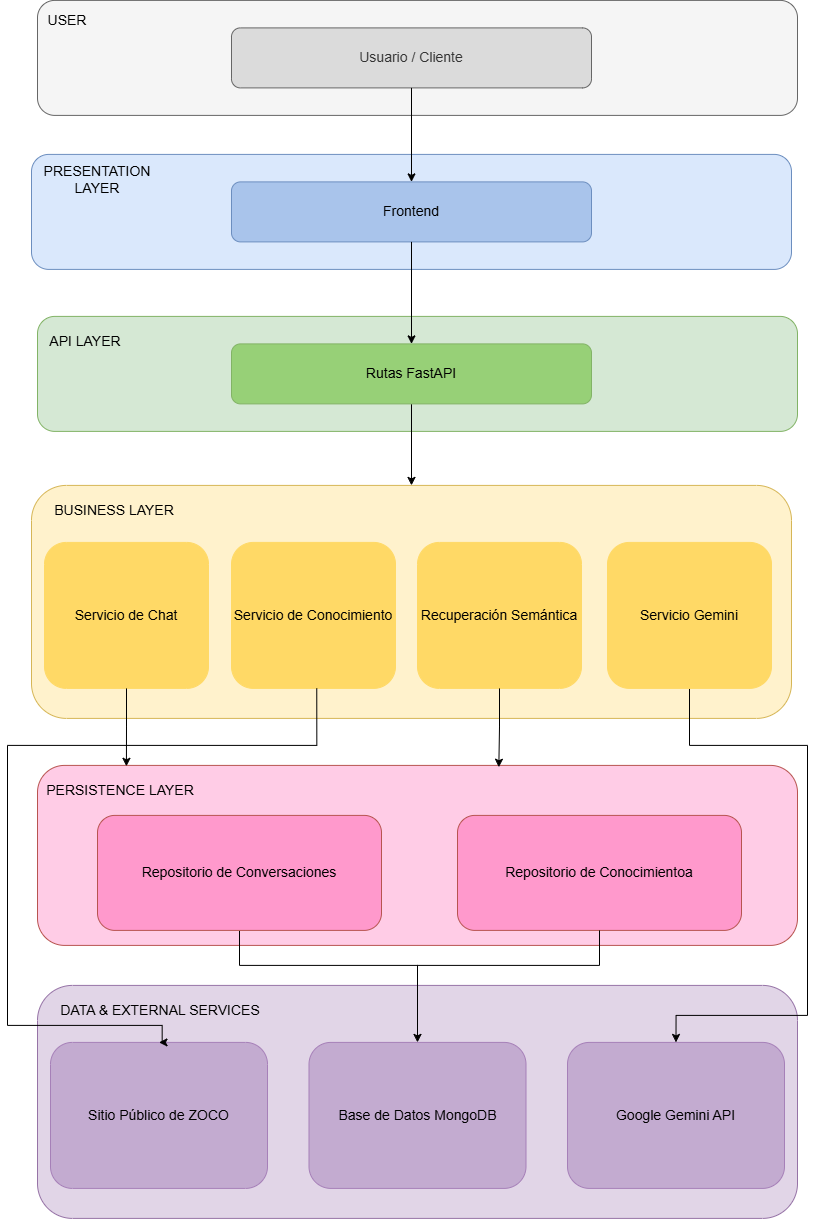

The diagram above was exported from draw.io. Its source (the exported page's mxGraphModel, read from the mxfile embedded in the PNG):
<mxGraphModel dx="717" dy="828" grid="1" gridSize="10" guides="1" tooltips="1" connect="1" arrows="1" fold="1" page="1" pageScale="1" pageWidth="827" pageHeight="1169" math="0" shadow="0">
  <root>
    <mxCell id="0" />
    <mxCell id="1" parent="0" />
    <mxCell id="KPmjEW4OxtMa2x0pEPOM-20" parent="1" style="rounded=1;whiteSpace=wrap;html=1;fillColor=#FFCCE6;strokeColor=#b85450;" value="" vertex="1">
      <mxGeometry height="180" width="760" x="40" y="800" as="geometry" />
    </mxCell>
    <mxCell id="KPmjEW4OxtMa2x0pEPOM-36" edge="1" parent="1" source="KPmjEW4OxtMa2x0pEPOM-22" style="edgeStyle=orthogonalEdgeStyle;rounded=0;orthogonalLoop=1;jettySize=auto;html=1;" target="KPmjEW4OxtMa2x0pEPOM-29">
      <mxGeometry relative="1" as="geometry">
        <Array as="points">
          <mxPoint x="242" y="1000" />
          <mxPoint x="420" y="1000" />
        </Array>
      </mxGeometry>
    </mxCell>
    <mxCell id="KPmjEW4OxtMa2x0pEPOM-22" parent="1" style="rounded=1;whiteSpace=wrap;html=1;fillColor=light-dark(#FF99CC,#512D2B);strokeColor=#b85450;" value="&lt;span style=&quot;font-size: 14px;&quot;&gt;Repositorio de Conversaciones&lt;/span&gt;" vertex="1">
      <mxGeometry height="115" width="284" x="100" y="850" as="geometry" />
    </mxCell>
    <mxCell id="KPmjEW4OxtMa2x0pEPOM-5" parent="1" style="rounded=1;whiteSpace=wrap;html=1;fillColor=#dae8fc;strokeColor=#6c8ebf;" value="" vertex="1">
      <mxGeometry height="115" width="760" x="34" y="189" as="geometry" />
    </mxCell>
    <mxCell id="KPmjEW4OxtMa2x0pEPOM-3" parent="1" style="rounded=1;whiteSpace=wrap;html=1;fillColor=#f5f5f5;strokeColor=#666666;fontColor=#333333;" value="" vertex="1">
      <mxGeometry height="115" width="760" x="40" y="35" as="geometry" />
    </mxCell>
    <mxCell id="KPmjEW4OxtMa2x0pEPOM-2" parent="1" style="text;html=1;whiteSpace=wrap;strokeColor=none;fillColor=none;align=center;verticalAlign=middle;rounded=0;fontSize=14;" value="USER" vertex="1">
      <mxGeometry height="30" width="60" x="40" y="40" as="geometry" />
    </mxCell>
    <mxCell id="KPmjEW4OxtMa2x0pEPOM-4" parent="1" style="rounded=1;whiteSpace=wrap;html=1;fillColor=#DBDBDB;strokeColor=#666666;fontColor=#333333;" value="&lt;font style=&quot;font-size: 14px;&quot;&gt;Usuario / Cliente&lt;/font&gt;" vertex="1">
      <mxGeometry height="60" width="360" x="234" y="62.5" as="geometry" />
    </mxCell>
    <mxCell id="KPmjEW4OxtMa2x0pEPOM-31" edge="1" parent="1" source="KPmjEW4OxtMa2x0pEPOM-4" style="edgeStyle=orthogonalEdgeStyle;rounded=0;orthogonalLoop=1;jettySize=auto;html=1;exitX=0.5;exitY=1;exitDx=0;exitDy=0;" target="KPmjEW4OxtMa2x0pEPOM-7">
      <mxGeometry relative="1" as="geometry" />
    </mxCell>
    <mxCell id="KPmjEW4OxtMa2x0pEPOM-6" parent="1" style="text;html=1;whiteSpace=wrap;strokeColor=none;fillColor=none;align=center;verticalAlign=middle;rounded=0;fontSize=14;" value="PRESENTATION LAYER" vertex="1">
      <mxGeometry height="30" width="60" x="70" y="199" as="geometry" />
    </mxCell>
    <mxCell id="KPmjEW4OxtMa2x0pEPOM-8" parent="1" style="rounded=1;whiteSpace=wrap;html=1;fillColor=#d5e8d4;strokeColor=#82b366;" value="" vertex="1">
      <mxGeometry height="115" width="760" x="40" y="351" as="geometry" />
    </mxCell>
    <mxCell id="KPmjEW4OxtMa2x0pEPOM-7" parent="1" style="rounded=1;whiteSpace=wrap;html=1;fillColor=light-dark(#A9C4EB,#1D293B);strokeColor=#6c8ebf;" value="&lt;font style=&quot;font-size: 14px;&quot;&gt;Frontend&lt;/font&gt;" vertex="1">
      <mxGeometry height="60" width="360" x="234" y="216.5" as="geometry" />
    </mxCell>
    <mxCell id="KPmjEW4OxtMa2x0pEPOM-9" parent="1" style="text;html=1;whiteSpace=wrap;strokeColor=none;fillColor=none;align=center;verticalAlign=middle;rounded=0;fontSize=14;" value="API LAYER" vertex="1">
      <mxGeometry height="30" width="84" x="46" y="361" as="geometry" />
    </mxCell>
    <mxCell id="KPmjEW4OxtMa2x0pEPOM-33" edge="1" parent="1" source="KPmjEW4OxtMa2x0pEPOM-10" style="edgeStyle=orthogonalEdgeStyle;rounded=0;orthogonalLoop=1;jettySize=auto;html=1;entryX=0.5;entryY=0;entryDx=0;entryDy=0;" target="KPmjEW4OxtMa2x0pEPOM-12">
      <mxGeometry relative="1" as="geometry" />
    </mxCell>
    <mxCell id="KPmjEW4OxtMa2x0pEPOM-10" parent="1" style="rounded=1;whiteSpace=wrap;html=1;fillColor=#97D077;strokeColor=#82b366;" value="&lt;font style=&quot;font-size: 14px;&quot;&gt;Rutas FastAPI&lt;/font&gt;" vertex="1">
      <mxGeometry height="60" width="360" x="234" y="378.5" as="geometry" />
    </mxCell>
    <mxCell id="KPmjEW4OxtMa2x0pEPOM-12" parent="1" style="rounded=1;whiteSpace=wrap;html=1;fillColor=#fff2cc;strokeColor=#d6b656;" value="" vertex="1">
      <mxGeometry height="233" width="760" x="34" y="520" as="geometry" />
    </mxCell>
    <mxCell id="KPmjEW4OxtMa2x0pEPOM-13" parent="1" style="text;html=1;whiteSpace=wrap;strokeColor=none;fillColor=none;align=center;verticalAlign=middle;rounded=0;fontSize=14;" value="BUSINESS LAYER" vertex="1">
      <mxGeometry height="30" width="154" x="40" y="530" as="geometry" />
    </mxCell>
    <mxCell id="KPmjEW4OxtMa2x0pEPOM-14" parent="1" style="rounded=1;whiteSpace=wrap;html=1;fillColor=light-dark(#FFD966,#281D00);strokeColor=light-dark(#FFD966,#6D5100);" value="&lt;span style=&quot;font-size: 14px;&quot;&gt;Servicio de Chat&lt;/span&gt;" vertex="1">
      <mxGeometry height="146" width="164" x="47" y="577" as="geometry" />
    </mxCell>
    <mxCell id="KPmjEW4OxtMa2x0pEPOM-17" parent="1" style="rounded=1;whiteSpace=wrap;html=1;fillColor=#FFD966;strokeColor=light-dark(#FFD966,#6D5100);" value="&lt;span style=&quot;font-size: 14px;&quot;&gt;Servicio de Conocimiento&lt;/span&gt;" vertex="1">
      <mxGeometry height="146" width="164" x="234" y="577" as="geometry" />
    </mxCell>
    <mxCell id="KPmjEW4OxtMa2x0pEPOM-18" parent="1" style="rounded=1;whiteSpace=wrap;html=1;fillColor=#FFD966;strokeColor=light-dark(#FFD966,#6D5100);" value="&lt;font style=&quot;font-size: 14px;&quot;&gt;Recuperación Semántica&lt;/font&gt;" vertex="1">
      <mxGeometry height="146" width="164" x="420" y="577" as="geometry" />
    </mxCell>
    <mxCell id="KPmjEW4OxtMa2x0pEPOM-21" parent="1" style="text;html=1;whiteSpace=wrap;strokeColor=none;fillColor=none;align=center;verticalAlign=middle;rounded=0;fontSize=14;" value="PERSISTENCE LAYER" vertex="1">
      <mxGeometry height="30" width="154" x="46" y="810" as="geometry" />
    </mxCell>
    <mxCell id="KPmjEW4OxtMa2x0pEPOM-25" parent="1" style="rounded=1;whiteSpace=wrap;html=1;fillColor=light-dark(#FF99CC,#512D2B);strokeColor=light-dark(#B85450,#512D2B);" value="&lt;span style=&quot;font-size: 14px;&quot;&gt;Repositorio de Conocimientoa&lt;/span&gt;" vertex="1">
      <mxGeometry height="115" width="284" x="460" y="850" as="geometry" />
    </mxCell>
    <mxCell id="KPmjEW4OxtMa2x0pEPOM-26" parent="1" style="rounded=1;whiteSpace=wrap;html=1;fillColor=#e1d5e7;strokeColor=#9673a6;" value="" vertex="1">
      <mxGeometry height="233" width="760" x="40" y="1020" as="geometry" />
    </mxCell>
    <mxCell id="KPmjEW4OxtMa2x0pEPOM-27" parent="1" style="text;html=1;whiteSpace=wrap;strokeColor=none;fillColor=none;align=center;verticalAlign=middle;rounded=0;fontSize=14;" value="DATA &amp;amp; EXTERNAL SERVICES" vertex="1">
      <mxGeometry height="30" width="234" x="46" y="1030" as="geometry" />
    </mxCell>
    <mxCell id="KPmjEW4OxtMa2x0pEPOM-28" parent="1" style="rounded=1;whiteSpace=wrap;html=1;fillColor=light-dark(#C3ABD0,#281D00);strokeColor=light-dark(#A680B8,#6D5100);" value="&lt;span style=&quot;font-size: 14px;&quot;&gt;Sitio Público de ZOCO&lt;/span&gt;" vertex="1">
      <mxGeometry height="146" width="217" x="53" y="1077" as="geometry" />
    </mxCell>
    <mxCell id="KPmjEW4OxtMa2x0pEPOM-29" parent="1" style="rounded=1;whiteSpace=wrap;html=1;fillColor=#C3ABD0;strokeColor=light-dark(#A680B8,#6D5100);" value="&lt;span style=&quot;font-size: 14px;&quot;&gt;Base de Datos MongoDB&lt;/span&gt;" vertex="1">
      <mxGeometry height="146" width="217" x="311.5" y="1077" as="geometry" />
    </mxCell>
    <mxCell id="KPmjEW4OxtMa2x0pEPOM-30" parent="1" style="rounded=1;whiteSpace=wrap;html=1;fillColor=#C3ABD0;strokeColor=light-dark(#A680B8,#6D5100);" value="&lt;span style=&quot;font-size: 14px;&quot;&gt;Google Gemini API&lt;/span&gt;" vertex="1">
      <mxGeometry height="146" width="217" x="570" y="1077" as="geometry" />
    </mxCell>
    <mxCell id="KPmjEW4OxtMa2x0pEPOM-32" edge="1" parent="1" source="KPmjEW4OxtMa2x0pEPOM-7" style="edgeStyle=orthogonalEdgeStyle;rounded=0;orthogonalLoop=1;jettySize=auto;html=1;" target="KPmjEW4OxtMa2x0pEPOM-10">
      <mxGeometry relative="1" as="geometry" />
    </mxCell>
    <mxCell id="KPmjEW4OxtMa2x0pEPOM-34" edge="1" parent="1" source="KPmjEW4OxtMa2x0pEPOM-14" style="edgeStyle=orthogonalEdgeStyle;rounded=0;orthogonalLoop=1;jettySize=auto;html=1;entryX=0.117;entryY=0.005;entryDx=0;entryDy=0;entryPerimeter=0;" target="KPmjEW4OxtMa2x0pEPOM-20">
      <mxGeometry relative="1" as="geometry" />
    </mxCell>
    <mxCell id="KPmjEW4OxtMa2x0pEPOM-35" edge="1" parent="1" style="rounded=0;orthogonalLoop=1;jettySize=auto;html=1;edgeStyle=orthogonalEdgeStyle;entryX=0.5;entryY=0;entryDx=0;entryDy=0;" target="KPmjEW4OxtMa2x0pEPOM-28">
      <mxGeometry relative="1" as="geometry">
        <Array as="points">
          <mxPoint x="319.33" y="780" />
          <mxPoint x="10" y="780" />
          <mxPoint x="10" y="1060" />
          <mxPoint x="164.67" y="1060" />
          <mxPoint x="164.67" y="1077" />
        </Array>
        <mxPoint x="319.2600000000002" y="723.0000000000002" as="sourcePoint" />
        <mxPoint x="164.73368421052646" y="1137" as="targetPoint" />
      </mxGeometry>
    </mxCell>
    <mxCell id="KPmjEW4OxtMa2x0pEPOM-37" edge="1" parent="1" source="KPmjEW4OxtMa2x0pEPOM-25" style="edgeStyle=orthogonalEdgeStyle;rounded=0;orthogonalLoop=1;jettySize=auto;html=1;" target="KPmjEW4OxtMa2x0pEPOM-29">
      <mxGeometry relative="1" as="geometry">
        <Array as="points">
          <mxPoint x="602" y="1000" />
          <mxPoint x="420" y="1000" />
        </Array>
      </mxGeometry>
    </mxCell>
    <mxCell id="KPmjEW4OxtMa2x0pEPOM-38" edge="1" parent="1" source="KPmjEW4OxtMa2x0pEPOM-18" style="edgeStyle=orthogonalEdgeStyle;rounded=0;orthogonalLoop=1;jettySize=auto;html=1;entryX=0.607;entryY=0.01;entryDx=0;entryDy=0;entryPerimeter=0;" target="KPmjEW4OxtMa2x0pEPOM-20">
      <mxGeometry relative="1" as="geometry" />
    </mxCell>
    <mxCell id="KPmjEW4OxtMa2x0pEPOM-40" edge="1" parent="1" source="KPmjEW4OxtMa2x0pEPOM-39" style="rounded=0;orthogonalLoop=1;jettySize=auto;html=1;entryX=0.5;entryY=0;entryDx=0;entryDy=0;edgeStyle=orthogonalEdgeStyle;exitX=0.5;exitY=1;exitDx=0;exitDy=0;" target="KPmjEW4OxtMa2x0pEPOM-30">
      <mxGeometry relative="1" as="geometry">
        <Array as="points">
          <mxPoint x="692" y="780" />
          <mxPoint x="810" y="780" />
          <mxPoint x="810" y="1050" />
          <mxPoint x="678.56" y="1050" />
        </Array>
      </mxGeometry>
    </mxCell>
    <mxCell id="KPmjEW4OxtMa2x0pEPOM-39" parent="1" style="rounded=1;whiteSpace=wrap;html=1;fillColor=#FFD966;strokeColor=light-dark(#FFD966,#6D5100);" value="&lt;font style=&quot;font-size: 14px;&quot;&gt;Servicio Gemini&lt;/font&gt;" vertex="1">
      <mxGeometry height="146" width="164" x="610" y="577" as="geometry" />
    </mxCell>
  </root>
</mxGraphModel>